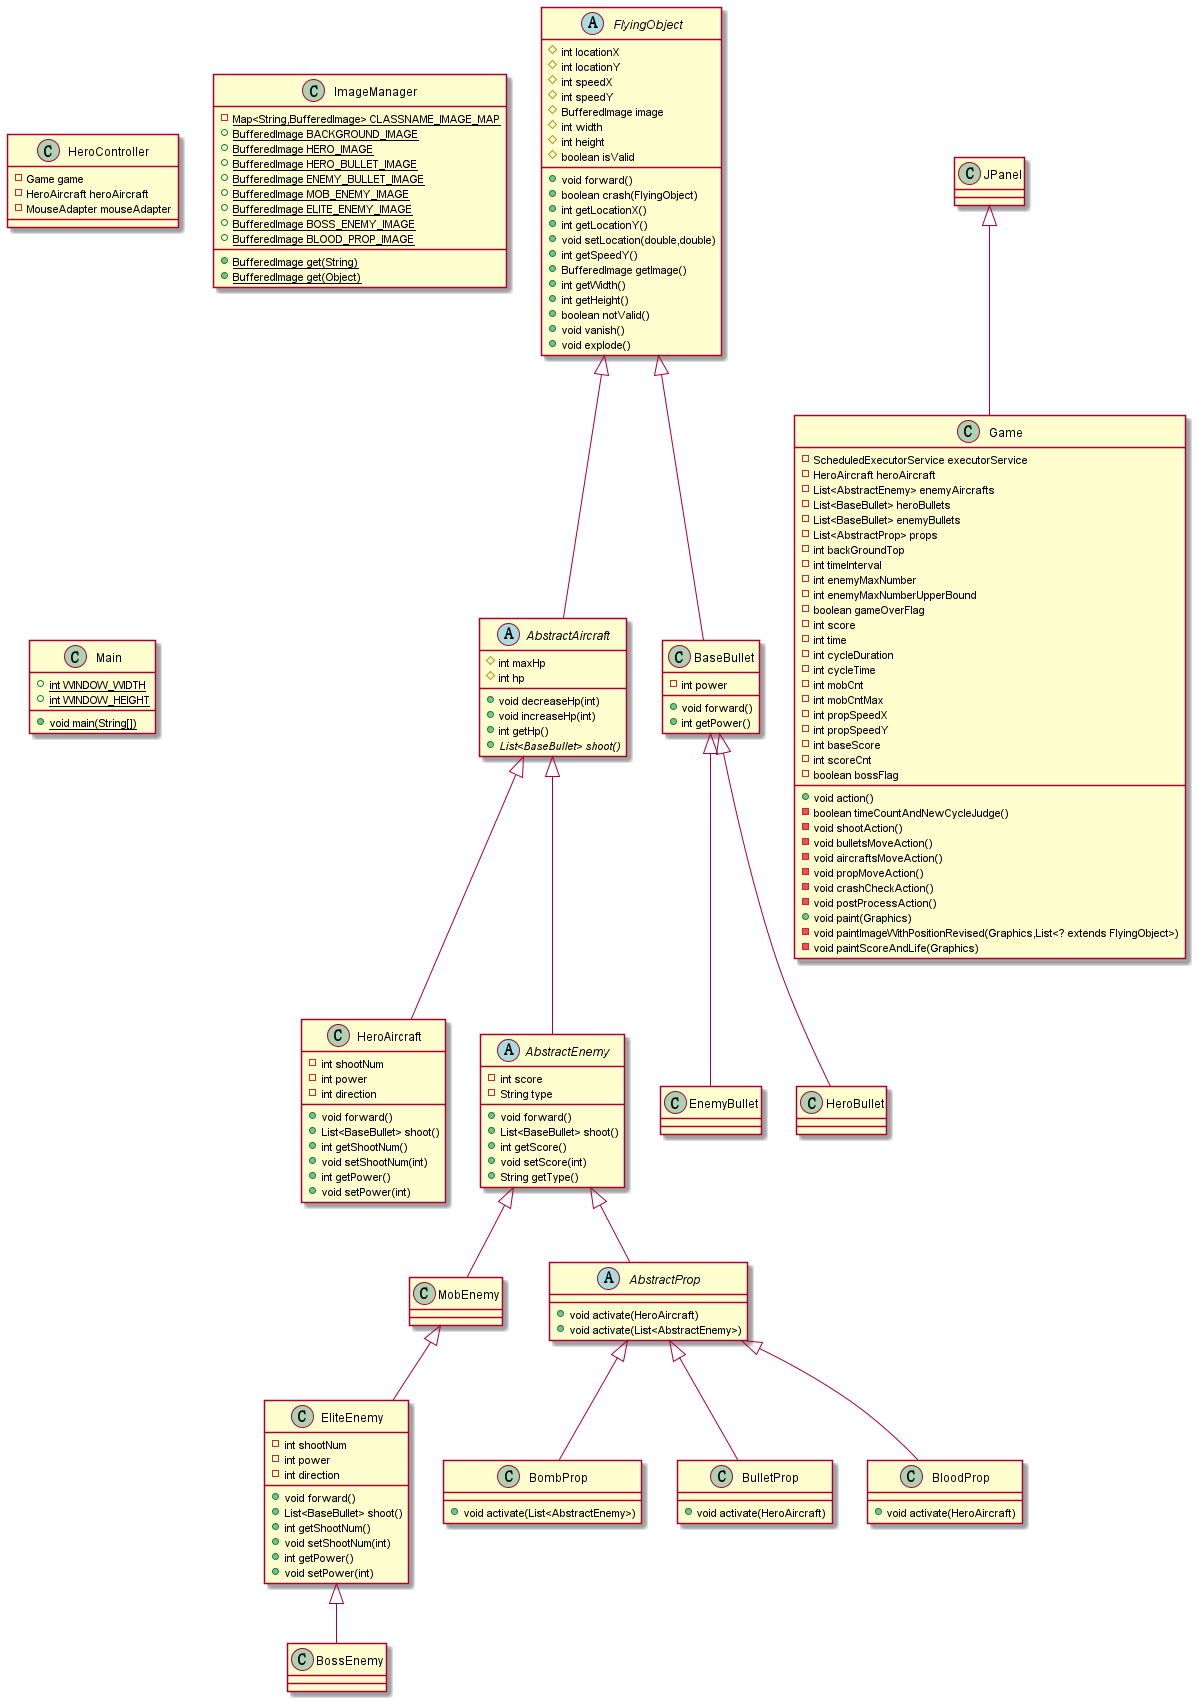

The diagram above was rendered by PlantUML. Its source (embedded in the PNG):
@startuml
class BombProp {
+ void activate(List<AbstractEnemy>)
}
class EnemyBullet {
}
abstract class AbstractAircraft {
# int maxHp
# int hp
+ void decreaseHp(int)
+ void increaseHp(int)
+ int getHp()
+ {abstract}List<BaseBullet> shoot()
}
class BulletProp {
+ void activate(HeroAircraft)
}
class EliteEnemy {
- int shootNum
- int power
- int direction
+ void forward()
+ List<BaseBullet> shoot()
+ int getShootNum()
+ void setShootNum(int)
+ int getPower()
+ void setPower(int)
}
class BaseBullet {
- int power
+ void forward()
+ int getPower()
}
class HeroBullet {
}
class HeroController {
- Game game
- HeroAircraft heroAircraft
- MouseAdapter mouseAdapter
}
class Game {
- ScheduledExecutorService executorService
- HeroAircraft heroAircraft
- List<AbstractEnemy> enemyAircrafts
- List<BaseBullet> heroBullets
- List<BaseBullet> enemyBullets
- List<AbstractProp> props
- int backGroundTop
- int timeInterval
- int enemyMaxNumber
- int enemyMaxNumberUpperBound
- boolean gameOverFlag
- int score
- int time
- int cycleDuration
- int cycleTime
- int mobCnt
- int mobCntMax
- int propSpeedX
- int propSpeedY
- int baseScore
- int scoreCnt
- boolean bossFlag
+ void action()
- boolean timeCountAndNewCycleJudge()
- void shootAction()
- void bulletsMoveAction()
- void aircraftsMoveAction()
- void propMoveAction()
- void crashCheckAction()
- void postProcessAction()
+ void paint(Graphics)
- void paintImageWithPositionRevised(Graphics,List<? extends FlyingObject>)
- void paintScoreAndLife(Graphics)
}
class ImageManager {
- {static} Map<String,BufferedImage> CLASSNAME_IMAGE_MAP
+ {static} BufferedImage BACKGROUND_IMAGE
+ {static} BufferedImage HERO_IMAGE
+ {static} BufferedImage HERO_BULLET_IMAGE
+ {static} BufferedImage ENEMY_BULLET_IMAGE
+ {static} BufferedImage MOB_ENEMY_IMAGE
+ {static} BufferedImage ELITE_ENEMY_IMAGE
+ {static} BufferedImage BOSS_ENEMY_IMAGE
+ {static} BufferedImage BLOOD_PROP_IMAGE
+ {static} BufferedImage get(String)
+ {static} BufferedImage get(Object)
}
class MobEnemy {
}
abstract class FlyingObject {
# int locationX
# int locationY
# int speedX
# int speedY
# BufferedImage image
# int width
# int height
# boolean isValid
+ void forward()
+ boolean crash(FlyingObject)
+ int getLocationX()
+ int getLocationY()
+ void setLocation(double,double)
+ int getSpeedY()
+ BufferedImage getImage()
+ int getWidth()
+ int getHeight()
+ boolean notValid()
+ void vanish()
+ void explode()
}
class Main {
+ {static} int WINDOW_WIDTH
+ {static} int WINDOW_HEIGHT
+ {static} void main(String[])
}
class HeroAircraft {
- int shootNum
- int power
- int direction
+ void forward()
+ List<BaseBullet> shoot()
+ int getShootNum()
+ void setShootNum(int)
+ int getPower()
+ void setPower(int)
}
abstract class AbstractEnemy {
- int score
- String type
+ void forward()
+ List<BaseBullet> shoot()
+ int getScore()
+ void setScore(int)
+ String getType()
}
class BloodProp {
+ void activate(HeroAircraft)
}
abstract class AbstractProp {
+ void activate(HeroAircraft)
+ void activate(List<AbstractEnemy>)
}
class BossEnemy {
}


AbstractProp <|-- BombProp
BaseBullet <|-- EnemyBullet
FlyingObject <|-- AbstractAircraft
AbstractProp <|-- BulletProp
MobEnemy <|-- EliteEnemy
FlyingObject <|-- BaseBullet
BaseBullet <|-- HeroBullet
JPanel <|-- Game
AbstractEnemy <|-- MobEnemy
AbstractAircraft <|-- HeroAircraft
AbstractAircraft <|-- AbstractEnemy
AbstractProp <|-- BloodProp
AbstractEnemy <|-- AbstractProp
EliteEnemy <|-- BossEnemy
@enduml